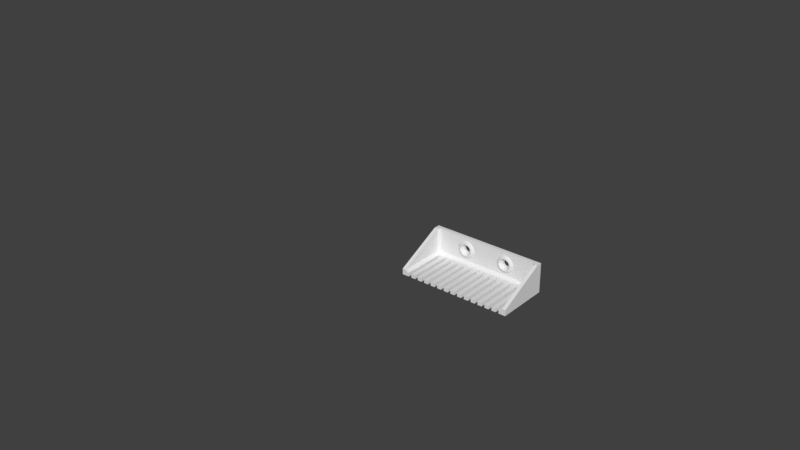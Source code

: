 # Source: cablecomb_1_8mm_big.blend  (saved by Blender 2.79.0; exported with 4.5.12 LTS)
import bpy
from mathutils import Matrix  # noqa: F401  (used for matrix-valued properties, if any)

bpy.ops.wm.read_factory_settings(use_empty=True)
scene = bpy.context.scene
scene.name = 'Scene'

# ---- collections
col_collection_1 = bpy.data.collections.new('Collection 1'); scene.collection.children.link(col_collection_1)
col_collection_11 = bpy.data.collections.new('Collection 11'); scene.collection.children.link(col_collection_11)
col_collection_11.hide_render = True
col_collection_11.hide_viewport = True
col_collection_12 = bpy.data.collections.new('Collection 12'); scene.collection.children.link(col_collection_12)
col_collection_12.hide_render = True
col_collection_12.hide_viewport = True
col_collection_13 = bpy.data.collections.new('Collection 13'); scene.collection.children.link(col_collection_13)
col_collection_13.hide_render = True
col_collection_13.hide_viewport = True
col_collection_14 = bpy.data.collections.new('Collection 14'); scene.collection.children.link(col_collection_14)
col_collection_14.hide_render = True
col_collection_14.hide_viewport = True

# ---- world
world_world = bpy.data.worlds.new('World'); scene.world = world_world
world_world.color = (0.05088, 0.05088, 0.05088)
world_world.use_sun_shadow = False
world_world.sun_shadow_jitter_overblur = 0.0
world_world.cycles.sampling_method = 'MANUAL'

# ---- meshes
me_plane_006 = bpy.data.meshes.new('Plane.006')
me_plane_006.from_pydata([(-12.5, 1.948, 11.75), (-12.16, 1.948, 11.72), (-11.83, 1.948, 11.62), (-11.53, 1.948, 11.46), (-11.26, 1.948, 11.24), (-11.04, 1.948, 10.97), (-10.88, 1.948, 10.67), (-10.78, 1.948, 10.34), (-10.75, 1.948, 10.0), (-10.78, 1.948, 9.659), (-10.88, 1.948, 9.33), (-11.04, 1.948, 9.028), (-11.26, 1.948, 8.763), (-11.53, 1.948, 8.545), (-11.83, 1.948, 8.383), (-12.16, 1.948, 8.284), (-12.5, 1.948, 8.25), (-12.84, 1.948, 8.284), (-13.17, 1.948, 8.383), (-13.47, 1.948, 8.545), (-13.74, 1.948, 8.763), (-13.96, 1.948, 9.028), (-14.12, 1.948, 9.33), (-14.22, 1.948, 9.659), (-14.25, 1.948, 10.0), (-14.22, 1.948, 10.34), (-14.12, 1.948, 10.67), (-13.96, 1.948, 10.97), (-13.74, 1.948, 11.24), (-13.47, 1.948, 11.46), (-13.17, 1.948, 11.62), (-12.84, 1.948, 11.72), (-12.5, 0.2918, 6.373), (-12.5, 0.7238, 5.489), (-12.5, 1.202, 5.0), (-11.52, 1.202, 5.096), (-11.62, 0.7238, 5.576), (-11.79, 0.2918, 6.443), (-10.59, 1.202, 5.381), (-10.77, 0.7238, 5.832), (-11.11, 0.2918, 6.649), (-9.722, 1.202, 5.843), (-9.994, 0.7238, 6.249), (-10.48, 0.2918, 6.984), (-8.965, 1.202, 6.465), (-9.31, 0.7238, 6.81), (-9.935, 0.2918, 7.435), (-8.343, 1.202, 7.222), (-8.749, 0.7238, 7.494), (-9.484, 0.2918, 7.985), (-7.881, 1.202, 8.087), (-8.332, 0.7238, 8.274), (-9.149, 0.2918, 8.612), (-7.596, 1.202, 9.025), (-8.076, 0.7238, 9.12), (-8.943, 0.2918, 9.292), (-7.5, 1.202, 10.0), (-7.989, 0.7238, 10.0), (-8.873, 0.2918, 10.0), (-7.596, 1.202, 10.98), (-8.076, 0.7238, 10.88), (-8.943, 0.2918, 10.71), (-7.881, 1.202, 11.91), (-8.332, 0.7238, 11.73), (-9.149, 0.2918, 11.39), (-8.343, 1.202, 12.78), (-8.749, 0.7238, 12.51), (-9.484, 0.2918, 12.02), (-8.965, 1.202, 13.54), (-9.31, 0.7238, 13.19), (-9.935, 0.2918, 12.56), (-9.722, 1.202, 14.16), (-9.994, 0.7238, 13.75), (-10.48, 0.2918, 13.02), (-10.59, 1.202, 14.62), (-10.77, 0.7238, 14.17), (-11.11, 0.2918, 13.35), (-11.52, 1.202, 14.9), (-11.62, 0.7238, 14.42), (-11.79, 0.2918, 13.56), (-12.5, 1.202, 15.0), (-12.5, 0.7238, 14.51), (-12.5, 0.2918, 13.63), (-13.48, 1.202, 14.9), (-13.38, 0.7238, 14.42), (-13.21, 0.2918, 13.56), (-14.41, 1.202, 14.62), (-14.23, 0.7238, 14.17), (-13.89, 0.2918, 13.35), (-15.28, 1.202, 14.16), (-15.01, 0.7238, 13.75), (-14.52, 0.2918, 13.02), (-16.04, 1.202, 13.54), (-15.69, 0.7238, 13.19), (-15.06, 0.2918, 12.56), (-16.66, 1.202, 12.78), (-16.25, 0.7238, 12.51), (-15.52, 0.2918, 12.02), (-17.12, 1.202, 11.91), (-16.67, 0.7238, 11.73), (-15.85, 0.2918, 11.39), (-17.4, 1.202, 10.98), (-16.92, 0.7238, 10.88), (-16.06, 0.2918, 10.71), (-17.5, 1.202, 10.0), (-17.01, 0.7238, 10.0), (-16.13, 0.2918, 10.0), (-17.4, 1.202, 9.025), (-16.92, 0.7238, 9.12), (-16.06, 0.2918, 9.292), (-17.12, 1.202, 8.087), (-16.67, 0.7238, 8.274), (-15.85, 0.2918, 8.612), (-16.66, 1.202, 7.222), (-16.25, 0.7238, 7.494), (-15.52, 0.2918, 7.985), (-16.04, 1.202, 6.465), (-15.69, 0.7238, 6.81), (-15.06, 0.2918, 7.435), (-15.28, 1.202, 5.843), (-15.01, 0.7238, 6.249), (-14.52, 0.2918, 6.984), (-14.41, 1.202, 5.381), (-14.23, 0.7238, 5.832), (-13.89, 0.2918, 6.649), (-13.48, 1.202, 5.096), (-13.38, 0.7238, 5.575), (-13.21, 0.2918, 6.443), (-29.5, -27.0, 0.0), (-29.5, 0.0, 0.0), (-29.5, 0.0, 2.0), (-29.5, -27.0, 2.0), (-30.9, 0.0, 0.0), (-30.9, -27.0, 0.0), (-30.9, 0.0, 3.4), (-32.9, 0.0, 0.0), (-32.9, -27.0, 0.0), (-32.9, 0.0, 3.4), (-29.5, 1.4, 0.0), (-29.5, 1.4, 3.4), (-30.9, 1.4, 0.0), (-32.9, 1.4, 2.0), (-32.9, 1.4, 0.0), (-29.5, 3.4, 0.0), (-29.5, 3.4, 2.0), (-30.9, 3.4, 2.0), (-30.9, 3.4, 0.0), (-32.9, 3.4, 2.0), (-32.9, 3.4, 0.0), (-30.9, 0.0, 17.0), (-30.9, -27.0, 3.4), (-32.9, 0.0, 17.0), (-32.9, 1.4, 17.0), (-32.9, -27.0, 3.4), (-29.5, 1.4, 17.0), (-29.5, 3.4, 17.0), (-30.9, 3.4, 17.0), (-32.9, 3.4, 17.0), (-8.965, 1.4, 6.465), (-9.722, 1.4, 5.843), (-10.59, 1.4, 5.381), (-11.52, 1.4, 5.096), (-12.5, 1.4, 5.0), (-13.48, 1.4, 5.096), (-14.41, 1.4, 5.381), (-15.28, 1.4, 5.843), (-16.04, 1.4, 6.465), (-8.332, 1.4, 7.241), (-8.343, 1.4, 7.222), (-7.881, 1.4, 8.087), (-16.66, 1.4, 7.222), (-17.12, 1.4, 8.087), (-7.596, 1.4, 9.025), (-7.5, 1.4, 10.0), (-17.4, 1.4, 9.025), (-17.5, 1.4, 10.0), (-7.596, 1.4, 10.98), (-7.881, 1.4, 11.91), (-17.12, 1.4, 11.91), (-17.28, 1.4, 11.37), (-17.4, 1.4, 10.98), (-8.343, 1.4, 12.78), (-8.965, 1.4, 13.54), (-15.28, 1.4, 14.16), (-16.04, 1.4, 13.54), (-16.66, 1.4, 12.78), (-11.52, 1.4, 14.9), (-13.48, 1.4, 14.9), (-10.59, 1.4, 14.62), (-14.41, 1.4, 14.62), (-9.722, 1.4, 14.16), (-12.5, 1.4, 15.0), (-9.277, 0.2068, 8.665), (-9.6, 0.2068, 8.062), (-10.03, 0.2068, 7.534), (-11.04, 3.4, 9.028), (-10.56, 0.2068, 7.1), (-11.82, 0.2068, 6.579), (-11.17, 0.2068, 6.777), (-11.26, 3.4, 8.763), (-10.88, 3.4, 9.33), (-12.5, 0.2068, 6.512), (-11.83, 3.4, 8.383), (-11.53, 3.4, 8.545), (-12.16, 3.4, 8.284), (-12.84, 3.4, 8.284), (-12.5, 3.4, 8.25), (-13.18, 0.2068, 6.579), (-13.17, 3.4, 8.383), (-13.47, 3.4, 8.545), (-13.83, 0.2068, 6.777), (-13.74, 3.4, 8.763), (-13.96, 3.4, 9.028), (-14.44, 0.2068, 7.1), (-14.97, 0.2068, 7.534), (-14.12, 3.4, 9.33), (-15.72, 0.2068, 8.665), (-15.4, 0.2068, 8.062), (-10.75, 3.4, 10.0), (-10.78, 3.4, 10.34), (-9.012, 0.2068, 10.0), (-9.079, 0.2068, 9.319), (-9.079, 0.2068, 10.68), (-10.88, 3.4, 10.67), (-10.78, 3.4, 9.659), (-11.04, 3.4, 10.97), (-11.26, 3.4, 11.24), (-11.83, 3.4, 11.62), (-12.16, 3.4, 11.72), (-11.53, 3.4, 11.46), (-11.29, 3.4, 11.26), (-13.47, 3.4, 11.46), (-13.17, 3.4, 11.62), (-13.74, 3.4, 11.24), (-13.96, 3.4, 10.97), (-14.22, 3.4, 10.34), (-14.12, 3.4, 10.67), (-14.22, 3.4, 9.659), (-14.25, 3.4, 10.0), (-15.92, 0.2068, 9.319), (-15.92, 0.2068, 10.68), (-14.23, 3.4, 9.766), (-15.99, 0.2068, 10.0), (-9.277, 0.2068, 11.33), (-12.84, 3.4, 11.72), (-12.5, 3.4, 11.75), (-15.72, 0.2068, 11.33), (-15.4, 0.2068, 11.94), (-9.6, 0.2068, 11.94), (-14.97, 0.2068, 12.47), (-10.03, 0.2068, 12.47), (-14.44, 0.2068, 12.9), (-10.56, 0.2068, 12.9), (-11.17, 0.2068, 13.22), (-13.83, 0.2068, 13.22), (-13.18, 0.2068, 13.42), (-11.82, 0.2068, 13.42), (-12.5, 0.2068, 13.49), (-22.75, -6.178, 2.0), (-22.75, -27.0, 1.542), (-22.75, -27.0, 0.0), (-22.75, -27.0, 2.0), (-20.25, -27.0, 1.373), (-20.25, -27.0, 0.0), (-20.25, -27.0, 2.0), (-28.85, -27.0, 1.956), (-28.85, -27.0, 0.0), (-28.85, -27.0, 2.0), (-28.85, -1.493, 2.0), (-28.85, -1.493, 1.192e-07), (-20.25, -1.493, 2.0), (-20.25, -8.466, 2.0), (-20.25, -1.493, 0.0), (-20.25, -8.466, 0.0), (-24.55, -1.493, 2.0), (-24.55, -1.493, 1.192e-07), (-22.75, -1.493, 2.0), (-22.75, -1.493, 1.192e-07), (-24.55, -4.531, 2.0), (-24.55, -4.531, 0.0), (-24.55, -27.0, 1.664), (-24.55, -27.0, 0.0), (-24.55, -27.0, 2.0), (-22.75, -6.178, 0.0), (-27.05, -27.0, 1.834), (-27.05, -27.0, 0.0), (-27.05, -27.0, 2.0), (-27.05, -1.493, 2.0), (-27.05, -2.242, 2.0), (-27.05, -1.493, 1.192e-07), (-27.05, -2.242, 0.0), (-27.87, -1.493, 2.0), (-27.87, -1.493, 0.0), (-18.45, -1.493, 2.0), (-18.45, -1.493, 0.0), (-18.45, -10.11, 0.0), (-18.45, -10.11, 2.0), (-18.45, -27.0, 1.251), (-18.45, -27.0, 0.0), (-18.45, -27.0, 2.0), (-15.95, -1.493, 2.0), (-15.95, -1.493, 1.192e-07), (-15.95, -27.0, 1.081), (-15.95, -27.0, 0.0), (-15.95, -27.0, 2.0), (-15.95, -12.4, 2.0), (-15.95, -12.4, 0.0), (-14.15, -1.493, 2.0), (-14.15, -1.493, 1.192e-07), (-14.15, -14.05, 0.0), (-11.65, -27.0, 0.7898), (-11.65, -27.0, 0.0), (-11.65, -27.0, 2.0), (-11.65, -16.34, 0.0), (-14.15, -14.05, 2.0), (-14.15, -27.0, 0.9593), (-14.15, -27.0, 0.0), (-14.15, -27.0, 2.0), (-11.65, -1.493, 2.0), (-11.65, -16.34, 2.0), (-11.65, -1.493, 1.192e-07), (-9.85, -1.493, 2.0), (-9.85, -1.493, 1.192e-07), (-9.85, -17.98, 2.0), (-9.85, -27.0, 0.6678), (-9.85, -27.0, 0.0), (-9.85, -27.0, 2.0), (-9.85, -17.98, 0.0), (-7.35, -1.493, 2.0), (-7.35, -1.493, 1.192e-07), (-5.55, -1.493, 2.0), (-5.55, -1.493, 1.192e-07), (-5.55, -21.92, 2.0), (-5.55, -27.0, 0.3763), (-5.55, -27.0, 0.0), (-5.55, -27.0, 2.0), (-5.55, -21.92, 0.0), (-7.35, -27.0, 0.4983), (-7.35, -27.0, 0.0), (-7.35, -27.0, 2.0), (-7.35, -20.27, 0.0), (-7.35, -20.27, 2.0), (-3.05, -27.0, 0.2068), (-3.05, -27.0, 0.0), (-3.05, -27.0, 2.0), (-3.05, -24.21, 0.0), (-1.25, -1.493, 2.0), (-1.25, -1.493, 1.192e-07), (-3.05, -1.493, 2.0), (-3.05, -24.21, 2.0), (-3.05, -1.493, 1.192e-07), (-1.25, -25.86, 2.0), (-1.25, -27.0, 0.08475), (-1.25, -27.0, 0.0), (-1.25, -27.0, 2.0), (-1.25, -25.86, 0.0), (12.5, 1.948, 11.75), (12.16, 1.948, 11.72), (11.83, 1.948, 11.62), (11.53, 1.948, 11.46), (11.26, 1.948, 11.24), (11.04, 1.948, 10.97), (10.88, 1.948, 10.67), (10.78, 1.948, 10.34), (10.75, 1.948, 10.0), (10.78, 1.948, 9.659), (10.88, 1.948, 9.33), (11.04, 1.948, 9.028), (11.26, 1.948, 8.763), (11.53, 1.948, 8.545), (11.83, 1.948, 8.383), (12.16, 1.948, 8.284), (12.5, 1.948, 8.25), (12.84, 1.948, 8.284), (13.17, 1.948, 8.383), (13.47, 1.948, 8.545), (13.74, 1.948, 8.763), (13.96, 1.948, 9.028), (14.12, 1.948, 9.33), (14.22, 1.948, 9.659), (14.25, 1.948, 10.0), (14.22, 1.948, 10.34), (14.12, 1.948, 10.67), (13.96, 1.948, 10.97), (13.74, 1.948, 11.24), (13.47, 1.948, 11.46), (13.17, 1.948, 11.62), (12.84, 1.948, 11.72), (12.5, 0.2918, 6.373), (12.5, 0.7238, 5.489), (12.5, 1.202, 5.0), (11.52, 1.202, 5.096), (11.62, 0.7238, 5.576), (11.79, 0.2918, 6.443), (10.59, 1.202, 5.381), (10.77, 0.7238, 5.832), (11.11, 0.2918, 6.649), (9.722, 1.202, 5.843), (9.994, 0.7238, 6.249), (10.48, 0.2918, 6.984), (8.965, 1.202, 6.465), (9.31, 0.7238, 6.81), (9.935, 0.2918, 7.435), (8.343, 1.202, 7.222), (8.749, 0.7238, 7.494), (9.484, 0.2918, 7.985), (7.881, 1.202, 8.087), (8.332, 0.7238, 8.274), (9.149, 0.2918, 8.612), (7.596, 1.202, 9.025), (8.076, 0.7238, 9.12), (8.943, 0.2918, 9.292), (7.5, 1.202, 10.0), (7.989, 0.7238, 10.0), (8.873, 0.2918, 10.0), (7.596, 1.202, 10.98), (8.076, 0.7238, 10.88), (8.943, 0.2918, 10.71), (7.881, 1.202, 11.91), (8.332, 0.7238, 11.73), (9.149, 0.2918, 11.39), (8.343, 1.202, 12.78), (8.749, 0.7238, 12.51), (9.484, 0.2918, 12.02), (8.965, 1.202, 13.54), (9.31, 0.7238, 13.19), (9.935, 0.2918, 12.56), (9.722, 1.202, 14.16), (9.994, 0.7238, 13.75), (10.48, 0.2918, 13.02), (10.59, 1.202, 14.62), (10.77, 0.7238, 14.17), (11.11, 0.2918, 13.35), (11.52, 1.202, 14.9), (11.62, 0.7238, 14.42), (11.79, 0.2918, 13.56), (12.5, 1.202, 15.0), (12.5, 0.7238, 14.51), (12.5, 0.2918, 13.63), (13.48, 1.202, 14.9), (13.38, 0.7238, 14.42), (13.21, 0.2918, 13.56), (14.41, 1.202, 14.62), (14.23, 0.7238, 14.17), (13.89, 0.2918, 13.35), (15.28, 1.202, 14.16), (15.01, 0.7238, 13.75), (14.52, 0.2918, 13.02), (16.04, 1.202, 13.54), (15.69, 0.7238, 13.19), (15.06, 0.2918, 12.56), (16.66, 1.202, 12.78), (16.25, 0.7238, 12.51), (15.52, 0.2918, 12.02), (17.12, 1.202, 11.91), (16.67, 0.7238, 11.73), (15.85, 0.2918, 11.39), (17.4, 1.202, 10.98), (16.92, 0.7238, 10.88), (16.06, 0.2918, 10.71), (17.5, 1.202, 10.0), (17.01, 0.7238, 10.0), (16.13, 0.2918, 10.0), (17.4, 1.202, 9.025), (16.92, 0.7238, 9.12), (16.06, 0.2918, 9.292), (17.12, 1.202, 8.087), (16.67, 0.7238, 8.274), (15.85, 0.2918, 8.612), (16.66, 1.202, 7.222), (16.25, 0.7238, 7.494), (15.52, 0.2918, 7.985), (16.04, 1.202, 6.465), (15.69, 0.7238, 6.81), (15.06, 0.2918, 7.435), (15.28, 1.202, 5.843), (15.01, 0.7238, 6.249), (14.52, 0.2918, 6.984), (14.41, 1.202, 5.381), (14.23, 0.7238, 5.832), (13.89, 0.2918, 6.649), (13.48, 1.202, 5.096), (13.38, 0.7238, 5.575), (13.21, 0.2918, 6.443), (29.5, -27.0, 0.0), (0.0, -27.0, 0.0), (29.5, 0.0, 0.0), (0.0, 0.0, 0.0), (29.5, 0.0, 2.0), (29.5, -27.0, 2.0), (0.0, -27.0, 2.0), (0.0, 0.0, 2.0), (30.9, 0.0, 0.0), (30.9, -27.0, 0.0), (30.9, 0.0, 3.4), (32.9, 0.0, 0.0), (32.9, -27.0, 0.0), (32.9, 0.0, 3.4), (0.0, 1.4, 0.0), (29.5, 1.4, 0.0), (0.0, 1.4, 3.4), (29.5, 1.4, 3.4), (30.9, 1.4, 0.0), (32.9, 1.4, 2.0), (32.9, 1.4, 0.0), (0.0, 3.4, 0.0), (29.5, 3.4, 0.0), (0.0, 3.4, 2.0), (29.5, 3.4, 2.0), (30.9, 3.4, 2.0), (30.9, 3.4, 0.0), (32.9, 3.4, 2.0), (32.9, 3.4, 0.0), (30.9, 0.0, 17.0), (30.9, -27.0, 3.4), (32.9, 0.0, 17.0), (32.9, 1.4, 17.0), (32.9, -27.0, 3.4), (0.0, 1.4, 17.0), (29.5, 1.4, 17.0), (0.0, 3.4, 17.0), (29.5, 3.4, 17.0), (30.9, 3.4, 17.0), (32.9, 3.4, 17.0), (8.965, 1.4, 6.465), (9.722, 1.4, 5.843), (10.59, 1.4, 5.381), (11.52, 1.4, 5.096), (12.5, 1.4, 5.0), (13.48, 1.4, 5.096), (14.41, 1.4, 5.381), (15.28, 1.4, 5.843), (16.04, 1.4, 6.465), (8.332, 1.4, 7.241), (8.343, 1.4, 7.222), (7.881, 1.4, 8.087), (16.66, 1.4, 7.222), (17.12, 1.4, 8.087), (7.596, 1.4, 9.025), (7.5, 1.4, 10.0), (17.4, 1.4, 9.025), (17.5, 1.4, 10.0), (7.596, 1.4, 10.98), (7.881, 1.4, 11.91), (17.12, 1.4, 11.91), (17.28, 1.4, 11.37), (17.4, 1.4, 10.98), (8.343, 1.4, 12.78), (8.965, 1.4, 13.54), (15.28, 1.4, 14.16), (16.04, 1.4, 13.54), (16.66, 1.4, 12.78), (11.52, 1.4, 14.9), (13.48, 1.4, 14.9), (10.59, 1.4, 14.62), (14.41, 1.4, 14.62), (9.722, 1.4, 14.16), (12.5, 1.4, 15.0), (9.277, 0.2068, 8.665), (9.6, 0.2068, 8.062), (10.03, 0.2068, 7.534), (11.04, 3.4, 9.028), (10.56, 0.2068, 7.1), (11.82, 0.2068, 6.579), (11.17, 0.2068, 6.777), (11.26, 3.4, 8.763), (10.88, 3.4, 9.33), (12.5, 0.2068, 6.512), (11.83, 3.4, 8.383), (11.53, 3.4, 8.545), (12.16, 3.4, 8.284), (12.84, 3.4, 8.284), (12.5, 3.4, 8.25), (13.18, 0.2068, 6.579), (13.17, 3.4, 8.383), (13.47, 3.4, 8.545), (13.83, 0.2068, 6.777), (13.74, 3.4, 8.763), (13.96, 3.4, 9.028), (14.44, 0.2068, 7.1), (14.97, 0.2068, 7.534), (14.12, 3.4, 9.33), (15.72, 0.2068, 8.665), (15.4, 0.2068, 8.062), (10.75, 3.4, 10.0), (10.78, 3.4, 10.34), (9.012, 0.2068, 10.0), (9.079, 0.2068, 9.319), (9.079, 0.2068, 10.68), (10.88, 3.4, 10.67), (10.78, 3.4, 9.659), (11.04, 3.4, 10.97), (11.26, 3.4, 11.24), (11.83, 3.4, 11.62), (12.16, 3.4, 11.72), (11.53, 3.4, 11.46), (11.29, 3.4, 11.26), (13.47, 3.4, 11.46), (13.17, 3.4, 11.62), (13.74, 3.4, 11.24), (13.96, 3.4, 10.97), (14.22, 3.4, 10.34), (14.12, 3.4, 10.67), (14.22, 3.4, 9.659), (14.25, 3.4, 10.0), (15.92, 0.2068, 9.319), (15.92, 0.2068, 10.68), (14.23, 3.4, 9.766), (15.99, 0.2068, 10.0), (9.277, 0.2068, 11.33), (12.84, 3.4, 11.72), (12.5, 3.4, 11.75), (15.72, 0.2068, 11.33), (15.4, 0.2068, 11.94), (9.6, 0.2068, 11.94), (14.97, 0.2068, 12.47), (10.03, 0.2068, 12.47), (14.44, 0.2068, 12.9), (10.56, 0.2068, 12.9), (11.17, 0.2068, 13.22), (13.83, 0.2068, 13.22), (13.18, 0.2068, 13.42), (11.82, 0.2068, 13.42), (12.5, 0.2068, 13.49), (22.75, -6.178, 2.0), (22.75, -27.0, 1.542), (22.75, -27.0, 0.0), (22.75, -27.0, 2.0), (20.25, -27.0, 1.373), (20.25, -27.0, 0.0), (20.25, -27.0, 2.0), (28.85, -27.0, 1.956), (28.85, -27.0, 0.0), (28.85, -27.0, 2.0), (28.85, -1.493, 2.0), (28.85, -1.493, 1.192e-07), (20.25, -1.493, 2.0), (20.25, -8.466, 2.0), (20.25, -1.493, 0.0), (20.25, -8.466, 0.0), (24.55, -1.493, 2.0), (24.55, -1.493, 1.192e-07), (22.75, -1.493, 2.0), (22.75, -1.493, 1.192e-07), (24.55, -4.531, 2.0), (24.55, -4.531, 0.0), (24.55, -27.0, 1.664), (24.55, -27.0, 0.0), (24.55, -27.0, 2.0), (22.75, -6.178, 0.0), (27.05, -27.0, 1.834), (27.05, -27.0, 0.0), (27.05, -27.0, 2.0), (27.05, -1.493, 2.0), (27.05, -2.242, 2.0), (27.05, -1.493, 1.192e-07), (27.05, -2.242, 0.0), (27.87, -1.493, 2.0), (27.87, -1.493, 0.0), (18.45, -1.493, 2.0), (18.45, -1.493, 0.0), (18.45, -10.11, 0.0), (18.45, -10.11, 2.0), (18.45, -27.0, 1.251), (18.45, -27.0, 0.0), (18.45, -27.0, 2.0), (15.95, -1.493, 2.0), (15.95, -1.493, 1.192e-07), (15.95, -27.0, 1.081), (15.95, -27.0, 0.0), (15.95, -27.0, 2.0), (15.95, -12.4, 2.0), (15.95, -12.4, 0.0), (14.15, -1.493, 2.0), (14.15, -1.493, 1.192e-07), (14.15, -14.05, 0.0), (11.65, -27.0, 0.7898), (11.65, -27.0, 0.0), (11.65, -27.0, 2.0), (11.65, -16.34, 0.0), (14.15, -14.05, 2.0), (14.15, -27.0, 0.9593), (14.15, -27.0, 0.0), (14.15, -27.0, 2.0), (11.65, -1.493, 2.0), (11.65, -16.34, 2.0), (11.65, -1.493, 1.192e-07), (9.85, -1.493, 2.0), (9.85, -1.493, 1.192e-07), (9.85, -17.98, 2.0), (9.85, -27.0, 0.6678), (9.85, -27.0, 0.0), (9.85, -27.0, 2.0), (9.85, -17.98, 0.0), (7.35, -1.493, 2.0), (7.35, -1.493, 1.192e-07), (5.55, -1.493, 2.0), (5.55, -1.493, 1.192e-07), (5.55, -21.92, 2.0), (5.55, -27.0, 0.3763), (5.55, -27.0, 0.0), (5.55, -27.0, 2.0), (5.55, -21.92, 0.0), (7.35, -27.0, 0.4983), (7.35, -27.0, 0.0), (7.35, -27.0, 2.0), (7.35, -20.27, 0.0), (7.35, -20.27, 2.0), (3.05, -27.0, 0.2068), (3.05, -27.0, 0.0), (3.05, -27.0, 2.0), (3.05, -24.21, 0.0), (1.25, -1.493, 2.0), (1.25, -1.493, 1.192e-07), (3.05, -1.493, 2.0), (3.05, -24.21, 2.0), (3.05, -1.493, 1.192e-07), (1.25, -25.86, 2.0), (1.25, -27.0, 0.08475), (1.25, -27.0, 0.0), (1.25, -27.0, 2.0), (1.25, -25.86, 0.0)], [], [(2, 256, 1), (2, 252, 253), (4, 252, 3), (5, 250, 4), (6, 248, 5), (6, 222, 243), (8, 222, 7), (8, 221, 220), (9, 192, 221), (11, 192, 10), (11, 194, 193), (13, 194, 12), (13, 198, 196), (14, 197, 198), (16, 197, 15), (16, 207, 201), (18, 207, 17), (19, 210, 18), (19, 214, 213), (20, 217, 214), (21, 216, 217), (22, 239, 216), (23, 242, 239), (24, 240, 242), (25, 246, 240), (27, 246, 26), (27, 249, 247), (28, 251, 249), (29, 254, 251), (30, 255, 254), (0, 255, 31), (1, 257, 0), (127, 33, 32), (125, 33, 126), (125, 162, 34), (123, 127, 124), (122, 126, 123), (122, 163, 125), (121, 123, 124), (119, 123, 120), (119, 164, 122), (117, 121, 118), (116, 120, 117), (116, 165, 119), (115, 117, 118), (114, 116, 117), (113, 166, 116), (111, 115, 112), (110, 114, 111), (171, 113, 110), (109, 111, 112), (108, 110, 111), (107, 171, 110), (105, 109, 106), (104, 108, 105), (104, 174, 107), (103, 105, 106), (102, 104, 105), (180, 104, 101), (100, 102, 103), (99, 101, 102), (179, 180, 101), (96, 100, 97), (96, 98, 99), (185, 98, 95), (93, 97, 94), (93, 95, 96), (92, 185, 95), (90, 94, 91), (90, 92, 93), (183, 92, 89), (87, 91, 88), (87, 89, 90), (189, 89, 86), (85, 87, 88), (84, 86, 87), (187, 86, 83), (82, 84, 85), (80, 84, 81), (191, 83, 80), (78, 82, 79), (77, 81, 78), (186, 80, 77), (76, 78, 79), (75, 77, 78), (188, 77, 74), (72, 76, 73), (72, 74, 75), (71, 188, 74), (70, 72, 73), (68, 72, 69), (182, 71, 68), (66, 70, 67), (65, 69, 66), (65, 182, 68), (63, 67, 64), (62, 66, 63), (177, 65, 62), (60, 64, 61), (59, 63, 60), (176, 62, 59), (58, 60, 61), (57, 59, 60), (56, 176, 59), (54, 58, 55), (53, 57, 54), (172, 56, 53), (52, 54, 55), (50, 54, 51), (50, 172, 53), (48, 52, 49), (47, 51, 48), (167, 169, 50), (46, 48, 49), (44, 48, 45), (158, 47, 44), (42, 46, 43), (42, 44, 45), (41, 158, 44), (39, 43, 40), (39, 41, 42), (160, 41, 38), (36, 40, 37), (36, 38, 39), (161, 38, 35), (33, 37, 32), (34, 36, 33), (162, 35, 34), (129, 269, 128), (490, 351, 354), (485, 352, 353), (130, 150, 131), (132, 138, 129), (133, 135, 132), (128, 132, 129), (131, 133, 128), (136, 137, 135), (135, 141, 142), (202, 203, 507), (150, 136, 133), (138, 505, 498), (140, 143, 138), (137, 153, 151), (491, 139, 130), (134, 130, 139), (135, 140, 132), (129, 498, 487), (143, 507, 505), (143, 145, 144), (146, 147, 145), (141, 148, 142), (150, 134, 149), (142, 146, 140), (149, 153, 150), (149, 152, 151), (152, 156, 157), (154, 155, 156), (518, 155, 154), (139, 149, 134), (145, 155, 144), (137, 152, 141), (164, 165, 139), (147, 156, 145), (141, 157, 147), (308, 301, 129), (321, 323, 328), (490, 352, 485), (130, 134, 150), (132, 140, 138), (133, 136, 135), (128, 133, 132), (131, 150, 133), (136, 153, 137), (135, 137, 141), (155, 232, 231), (150, 153, 136), (138, 143, 505), (140, 146, 143), (491, 500, 139), (135, 142, 140), (129, 138, 498), (143, 144, 507), (143, 146, 145), (146, 148, 147), (141, 147, 148), (142, 148, 146), (149, 151, 153), (149, 154, 152), (152, 154, 156), (155, 518, 520), (139, 154, 149), (145, 156, 155), (137, 151, 152), (518, 186, 188), (147, 157, 156), (141, 152, 157), (214, 115, 118), (254, 85, 88), (6, 225, 223), (0, 244, 245), (231, 28, 233), (15, 202, 204), (8, 219, 218), (28, 234, 233), (198, 37, 40), (222, 64, 243), (220, 61, 222), (240, 100, 103), (251, 88, 91), (23, 215, 237), (3, 229, 230), (243, 67, 248), (198, 43, 196), (246, 97, 100), (30, 231, 232), (196, 46, 194), (10, 224, 200), (197, 32, 37), (210, 121, 124), (228, 0, 245), (207, 124, 127), (18, 205, 208), (17, 206, 205), (16, 204, 206), (253, 73, 76), (213, 118, 121), (239, 106, 109), (21, 211, 212), (256, 76, 79), (242, 103, 106), (249, 91, 94), (216, 109, 112), (217, 112, 115), (194, 49, 193), (20, 209, 211), (201, 127, 32), (13, 199, 203), (26, 235, 236), (2, 228, 227), (255, 82, 85), (193, 52, 192), (22, 212, 215), (7, 223, 219), (5, 226, 225), (11, 200, 195), (12, 195, 199), (25, 238, 235), (14, 203, 202), (9, 218, 224), (27, 236, 234), (244, 30, 232), (256, 82, 257), (248, 70, 250), (250, 73, 252), (3, 227, 229), (19, 208, 209), (23, 237, 241), (192, 55, 221), (247, 94, 97), (221, 58, 220), (319, 310, 313), (321, 320, 322), (295, 297, 296), (342, 334, 343), (337, 325, 338), (310, 316, 311), (302, 298, 303), (262, 260, 263), (280, 285, 281), (265, 128, 266), (336, 333, 332), (349, 342, 345), (268, 267, 265), (327, 324, 323), (278, 280, 279), (346, 350, 347), (285, 279, 281), (260, 273, 263), (298, 306, 303), (316, 313, 311), (325, 340, 338), (334, 345, 343), (353, 355, 485), (309, 315, 314), (259, 258, 283), (330, 329, 331), (276, 275, 277), (344, 333, 342), (339, 324, 337), (312, 315, 310), (304, 297, 302), (264, 259, 262), (282, 284, 280), (265, 267, 131), (341, 337, 340), (271, 262, 273), (290, 284, 288), (355, 352, 351), (305, 302, 306), (307, 301, 308), (293, 272, 294), (349, 335, 344), (341, 326, 339), (319, 317, 312), (305, 299, 304), (271, 261, 264), (278, 286, 282), (268, 130, 131), (291, 269, 292), (2, 253, 256), (2, 3, 252), (4, 250, 252), (5, 248, 250), (6, 243, 248), (6, 7, 222), (8, 220, 222), (8, 9, 221), (9, 10, 192), (11, 193, 192), (11, 12, 194), (13, 196, 194), (13, 14, 198), (14, 15, 197), (16, 201, 197), (16, 17, 207), (18, 210, 207), (19, 213, 210), (19, 20, 214), (20, 21, 217), (21, 22, 216), (22, 23, 239), (23, 24, 242), (24, 25, 240), (25, 26, 246), (27, 247, 246), (27, 28, 249), (28, 29, 251), (29, 30, 254), (30, 31, 255), (0, 257, 255), (1, 256, 257), (127, 126, 33), (125, 34, 33), (125, 163, 162), (123, 126, 127), (122, 125, 126), (122, 164, 163), (121, 120, 123), (119, 122, 123), (119, 165, 164), (117, 120, 121), (116, 119, 120), (116, 166, 165), (115, 114, 117), (114, 113, 116), (113, 170, 166), (111, 114, 115), (110, 113, 114), (171, 170, 113), (109, 108, 111), (108, 107, 110), (107, 174, 171), (105, 108, 109), (104, 107, 108), (104, 175, 174), (103, 102, 105), (102, 101, 104), (180, 175, 104), (100, 99, 102), (99, 98, 101), (101, 98, 179), (98, 178, 179), (96, 99, 100), (96, 95, 98), (185, 178, 98), (93, 96, 97), (93, 92, 95), (92, 184, 185), (90, 93, 94), (90, 89, 92), (183, 184, 92), (87, 90, 91), (87, 86, 89), (189, 183, 89), (85, 84, 87), (84, 83, 86), (187, 189, 86), (82, 81, 84), (80, 83, 84), (191, 187, 83), (78, 81, 82), (77, 80, 81), (186, 191, 80), (76, 75, 78), (75, 74, 77), (188, 186, 77), (72, 75, 76), (72, 71, 74), (71, 190, 188), (70, 69, 72), (68, 71, 72), (182, 190, 71), (66, 69, 70), (65, 68, 69), (65, 181, 182), (63, 66, 67), (62, 65, 66), (177, 181, 65), (60, 63, 64), (59, 62, 63), (176, 177, 62), (58, 57, 60), (57, 56, 59), (56, 173, 176), (54, 57, 58), (53, 56, 57), (172, 173, 56), (52, 51, 54), (50, 53, 54), (50, 169, 172), (48, 51, 52), (47, 50, 51), (50, 47, 167), (47, 168, 167), (46, 45, 48), (44, 47, 48), (158, 168, 47), (42, 45, 46), (42, 41, 44), (41, 159, 158), (39, 42, 43), (39, 38, 41), (160, 159, 41), (36, 39, 40), (36, 35, 38), (161, 160, 38), (33, 36, 37), (34, 35, 36), (162, 161, 35), (129, 292, 269), (269, 266, 128), (144, 241, 237), (144, 237, 215), (230, 520, 226), (520, 507, 218), (226, 520, 225), (225, 520, 223), (144, 215, 212), (144, 212, 211), (223, 520, 219), (219, 520, 218), (144, 211, 209), (144, 209, 208), (507, 144, 205), (144, 208, 205), (224, 218, 507), (200, 224, 507), (507, 205, 206), (507, 206, 204), (195, 200, 507), (199, 195, 507), (507, 204, 202), (203, 199, 507), (500, 167, 168), (500, 168, 158), (179, 154, 180), (154, 139, 175), (180, 154, 175), (500, 158, 159), (500, 159, 160), (174, 175, 139), (500, 160, 161), (500, 161, 162), (171, 174, 139), (170, 171, 139), (139, 500, 162), (139, 162, 163), (166, 170, 139), (165, 166, 139), (139, 163, 164), (292, 129, 289), (129, 487, 308), (289, 129, 275), (487, 485, 347), (485, 355, 347), (275, 129, 277), (279, 290, 275), (290, 289, 275), (487, 347, 350), (350, 345, 336), (350, 336, 331), (277, 129, 272), (273, 283, 272), (283, 277, 272), (320, 487, 322), (487, 350, 331), (329, 340, 327), (487, 331, 329), (306, 295, 301), (295, 294, 301), (294, 272, 129), (487, 320, 308), (487, 329, 322), (329, 327, 322), (320, 313, 309), (320, 309, 308), (294, 129, 301), (351, 490, 346), (490, 491, 346), (491, 130, 307), (130, 291, 287), (287, 288, 274), (288, 278, 274), (130, 287, 274), (332, 349, 348), (348, 346, 491), (276, 258, 270), (258, 271, 270), (130, 274, 276), (130, 276, 270), (293, 130, 270), (330, 332, 348), (348, 491, 330), (130, 293, 300), (307, 130, 300), (293, 296, 300), (296, 305, 300), (330, 491, 328), (328, 491, 321), (307, 314, 318), (314, 319, 318), (323, 341, 328), (321, 491, 318), (307, 318, 491), (490, 354, 352), (241, 144, 238), (144, 155, 238), (520, 230, 229), (520, 229, 227), (235, 238, 155), (155, 520, 245), (520, 227, 228), (520, 228, 245), (236, 235, 155), (234, 236, 155), (155, 245, 244), (233, 234, 155), (231, 233, 155), (155, 244, 232), (167, 500, 169), (500, 518, 173), (169, 500, 172), (154, 179, 178), (154, 178, 185), (172, 500, 173), (154, 185, 184), (154, 184, 183), (176, 173, 518), (154, 183, 189), (154, 189, 187), (177, 176, 518), (181, 177, 518), (518, 154, 191), (154, 187, 191), (182, 181, 518), (190, 182, 518), (518, 191, 186), (188, 190, 518), (214, 217, 115), (254, 255, 85), (6, 5, 225), (0, 31, 244), (231, 29, 28), (15, 14, 202), (8, 7, 219), (28, 27, 234), (198, 197, 37), (222, 61, 64), (220, 58, 61), (240, 246, 100), (251, 254, 88), (23, 22, 215), (230, 226, 4), (4, 3, 230), (243, 64, 67), (198, 40, 43), (246, 247, 97), (30, 29, 231), (196, 43, 46), (10, 9, 224), (197, 201, 32), (210, 213, 121), (228, 1, 0), (207, 210, 124), (18, 17, 205), (17, 16, 206), (16, 15, 204), (253, 252, 73), (213, 214, 118), (239, 242, 106), (21, 20, 211), (256, 253, 76), (242, 240, 103), (249, 251, 91), (216, 239, 109), (217, 216, 112), (194, 46, 49), (20, 19, 209), (201, 207, 127), (13, 12, 199), (26, 25, 235), (2, 1, 228), (255, 257, 82), (193, 49, 52), (22, 21, 212), (7, 6, 223), (5, 4, 226), (11, 10, 200), (12, 11, 195), (25, 24, 238), (14, 13, 203), (9, 8, 218), (27, 26, 236), (244, 31, 30), (256, 79, 82), (248, 67, 70), (250, 70, 73), (3, 2, 227), (19, 18, 208), (241, 238, 24), (24, 23, 241), (192, 52, 55), (247, 249, 94), (221, 55, 58), (313, 320, 318), (319, 312, 310), (313, 318, 319), (310, 311, 313), (321, 318, 320), (296, 293, 294), (294, 295, 296), (295, 298, 297), (297, 299, 296), (342, 333, 334), (337, 324, 325), (310, 315, 316), (302, 297, 298), (262, 259, 260), (280, 284, 285), (265, 131, 128), (332, 330, 331), (331, 336, 332), (336, 334, 333), (333, 335, 332), (345, 350, 348), (349, 344, 342), (345, 348, 349), (342, 343, 345), (266, 269, 265), (269, 268, 265), (323, 321, 322), (322, 327, 323), (327, 325, 324), (324, 326, 323), (279, 275, 274), (278, 282, 280), (279, 274, 278), (280, 281, 279), (346, 348, 350), (285, 290, 279), (260, 283, 273), (298, 295, 306), (316, 309, 313), (325, 327, 340), (334, 336, 345), (314, 307, 308), (308, 309, 314), (309, 316, 315), (315, 317, 314), (258, 276, 277), (277, 283, 258), (283, 260, 259), (259, 261, 258), (330, 328, 329), (276, 274, 275), (344, 335, 333), (339, 326, 324), (312, 317, 315), (304, 299, 297), (264, 261, 259), (282, 286, 284), (340, 329, 328), (341, 339, 337), (340, 328, 341), (337, 338, 340), (273, 272, 270), (271, 264, 262), (273, 270, 271), (262, 263, 273), (288, 287, 289), (289, 290, 288), (290, 285, 284), (284, 286, 288), (351, 346, 347), (347, 355, 351), (355, 353, 352), (352, 354, 351), (306, 301, 300), (305, 304, 302), (306, 300, 305), (302, 303, 306), (307, 300, 301), (293, 270, 272), (349, 332, 335), (341, 323, 326), (319, 314, 317), (305, 296, 299), (271, 258, 261), (278, 288, 286), (131, 267, 268), (268, 291, 130), (292, 289, 287), (291, 268, 269), (292, 287, 291), (358, 357, 622), (358, 619, 618), (360, 359, 618), (361, 360, 616), (362, 361, 614), (362, 609, 588), (364, 363, 588), (364, 586, 587), (365, 587, 558), (367, 366, 558), (367, 559, 560), (369, 368, 560), (369, 562, 564), (370, 564, 563), (372, 371, 563), (372, 567, 573), (374, 373, 573), (375, 374, 576), (375, 579, 580), (376, 580, 583), (377, 583, 582), (378, 582, 605), (379, 605, 608), (380, 608, 606), (381, 606, 612), (383, 382, 612), (383, 613, 615), (384, 615, 617), (385, 617, 620), (386, 620, 621), (356, 387, 621), (357, 356, 623), (483, 388, 389), (481, 482, 389), (481, 390, 528), (479, 480, 483), (478, 479, 482), (478, 481, 529), (477, 480, 479), (475, 476, 479), (475, 478, 530), (473, 474, 477), (472, 473, 476), (472, 475, 531), (471, 474, 473), (470, 473, 472), (469, 472, 532), (467, 468, 471), (466, 467, 470), (537, 466, 469), (465, 468, 467), (464, 467, 466), (463, 466, 537), (461, 462, 465), (460, 461, 464), (460, 463, 540), (459, 462, 461), (458, 461, 460), (546, 457, 460), (456, 459, 458), (455, 458, 457), (545, 457, 546), (452, 453, 456), (452, 455, 454), (551, 451, 454), (449, 450, 453), (449, 452, 451), (448, 451, 551), (446, 447, 450), (446, 449, 448), (549, 445, 448), (443, 444, 447), (443, 446, 445), (555, 442, 445), (441, 444, 443), (440, 443, 442), (553, 439, 442), (438, 441, 440), (436, 437, 440), (557, 436, 439), (434, 435, 438), (433, 434, 437), (552, 433, 436), (432, 435, 434), (431, 434, 433), (554, 430, 433), (428, 429, 432), (428, 431, 430), (427, 430, 554), (426, 429, 428), (424, 425, 428), (548, 424, 427), (422, 423, 426), (421, 422, 425), (421, 424, 548), (419, 420, 423), (418, 419, 422), (543, 418, 421), (416, 417, 420), (415, 416, 419), (542, 415, 418), (414, 417, 416), (413, 416, 415), (412, 415, 542), (410, 411, 414), (409, 410, 413), (538, 409, 412), (408, 411, 410), (406, 407, 410), (406, 409, 538), (404, 405, 408), (403, 404, 407), (533, 406, 535), (402, 405, 404), (400, 401, 404), (524, 400, 403), (398, 399, 402), (398, 401, 400), (397, 400, 524), (395, 396, 399), (395, 398, 397), (526, 394, 397), (392, 393, 396), (392, 395, 394), (527, 391, 394), (389, 388, 393), (390, 389, 392), (528, 390, 391), (486, 484, 635), (490, 720, 717), (485, 719, 718), (488, 489, 514), (492, 486, 499), (493, 492, 495), (484, 486, 492), (489, 484, 493), (496, 495, 497), (495, 504, 503), (568, 507, 569), (514, 493, 496), (499, 498, 505), (502, 499, 506), (497, 515, 517), (491, 488, 501), (494, 501, 488), (495, 492, 502), (486, 487, 498), (506, 505, 507), (506, 508, 509), (510, 509, 511), (503, 504, 512), (514, 513, 494), (504, 502, 510), (513, 514, 517), (513, 515, 516), (516, 523, 522), (519, 522, 521), (518, 519, 521), (501, 494, 513), (509, 508, 521), (497, 503, 516), (530, 501, 531), (511, 509, 522), (503, 511, 523), (674, 486, 667), (687, 694, 689), (490, 485, 718), (488, 514, 494), (492, 499, 502), (493, 495, 496), (484, 492, 493), (489, 493, 514), (496, 497, 517), (495, 503, 497), (521, 597, 598), (514, 496, 517), (499, 505, 506), (502, 506, 510), (491, 501, 500), (495, 502, 504), (486, 498, 499), (506, 507, 508), (506, 509, 510), (510, 511, 512), (503, 512, 511), (504, 510, 512), (513, 517, 515), (513, 516, 519), (516, 522, 519), (521, 520, 518), (501, 513, 519), (509, 521, 522), (497, 516, 515), (518, 554, 552), (511, 522, 523), (503, 523, 516), (580, 474, 471), (620, 444, 441), (362, 589, 591), (356, 611, 610), (597, 599, 384), (371, 570, 568), (364, 584, 585), (384, 599, 600), (564, 396, 393), (588, 609, 420), (586, 588, 417), (606, 459, 456), (617, 447, 444), (379, 603, 581), (359, 596, 595), (609, 614, 423), (564, 562, 399), (612, 456, 453), (386, 598, 597), (562, 560, 402), (366, 566, 590), (563, 393, 388), (576, 480, 477), (594, 611, 356), (573, 483, 480), (374, 574, 571), (373, 571, 572), (372, 572, 570), (619, 432, 429), (579, 477, 474), (605, 465, 462), (377, 578, 577), (622, 435, 432), (608, 462, 459), (615, 450, 447), (582, 468, 465), (583, 471, 468), (560, 559, 405), (376, 577, 575), (567, 388, 483), (369, 569, 565), (382, 602, 601), (358, 593, 594), (621, 441, 438), (559, 558, 408), (378, 581, 578), (363, 585, 589), (361, 591, 592), (367, 561, 566), (368, 565, 561), (381, 601, 604), (370, 568, 569), (365, 590, 584), (383, 600, 602), (610, 598, 386), (622, 623, 438), (614, 616, 426), (616, 618, 429), (359, 595, 593), (375, 575, 574), (379, 607, 603), (558, 587, 411), (613, 453, 450), (587, 586, 414), (685, 679, 676), (687, 688, 686), (661, 662, 663), (708, 709, 700), (703, 704, 691), (676, 677, 682), (668, 669, 664), (628, 629, 626), (646, 647, 651), (631, 632, 484), (702, 698, 699), (715, 711, 708), (634, 631, 633), (693, 689, 690), (644, 645, 646), (712, 713, 716), (651, 647, 645), (626, 629, 639), (664, 669, 672), (682, 677, 679), (691, 704, 706), (700, 709, 711), (719, 485, 721), (675, 680, 681), (625, 649, 624), (696, 697, 695), (642, 643, 641), (710, 708, 699), (705, 703, 690), (678, 676, 681), (670, 668, 663), (630, 628, 625), (648, 646, 650), (631, 489, 633), (707, 706, 703), (637, 639, 628), (656, 654, 650), (721, 717, 718), (671, 672, 668), (673, 674, 667), (659, 660, 638), (715, 710, 701), (707, 705, 692), (685, 678, 683), (671, 670, 665), (637, 630, 627), (644, 648, 652), (634, 489, 488), (657, 658, 635), (358, 622, 619), (358, 618, 359), (360, 618, 616), (361, 616, 614), (362, 614, 609), (362, 588, 363), (364, 588, 586), (364, 587, 365), (365, 558, 366), (367, 558, 559), (367, 560, 368), (369, 560, 562), (369, 564, 370), (370, 563, 371), (372, 563, 567), (372, 573, 373), (374, 573, 576), (375, 576, 579), (375, 580, 376), (376, 583, 377), (377, 582, 378), (378, 605, 379), (379, 608, 380), (380, 606, 381), (381, 612, 382), (383, 612, 613), (383, 615, 384), (384, 617, 385), (385, 620, 386), (386, 621, 387), (356, 621, 623), (357, 623, 622), (483, 389, 482), (481, 389, 390), (481, 528, 529), (479, 483, 482), (478, 482, 481), (478, 529, 530), (477, 479, 476), (475, 479, 478), (475, 530, 531), (473, 477, 476), (472, 476, 475), (472, 531, 532), (471, 473, 470), (470, 472, 469), (469, 532, 536), (467, 471, 470), (466, 470, 469), (537, 469, 536), (465, 467, 464), (464, 466, 463), (463, 537, 540), (461, 465, 464), (460, 464, 463), (460, 540, 541), (459, 461, 458), (458, 460, 457), (546, 460, 541), (456, 458, 455), (455, 457, 454), (457, 545, 454), (454, 545, 544), (452, 456, 455), (452, 454, 451), (551, 454, 544), (449, 453, 452), (449, 451, 448), (448, 551, 550), (446, 450, 449), (446, 448, 445), (549, 448, 550), (443, 447, 446), (443, 445, 442), (555, 445, 549), (441, 443, 440), (440, 442, 439), (553, 442, 555), (438, 440, 437), (436, 440, 439), (557, 439, 553), (434, 438, 437), (433, 437, 436), (552, 436, 557), (432, 434, 431), (431, 433, 430), (554, 433, 552), (428, 432, 431), (428, 430, 427), (427, 554, 556), (426, 428, 425), (424, 428, 427), (548, 427, 556), (422, 426, 425), (421, 425, 424), (421, 548, 547), (419, 423, 422), (418, 422, 421), (543, 421, 547), (416, 420, 419), (415, 419, 418), (542, 418, 543), (414, 416, 413), (413, 415, 412), (412, 542, 539), (410, 414, 413), (409, 413, 412), (538, 412, 539), (408, 410, 407), (406, 410, 409), (406, 538, 535), (404, 408, 407), (403, 407, 406), (406, 533, 403), (403, 533, 534), (402, 404, 401), (400, 404, 403), (524, 403, 534), (398, 402, 401), (398, 400, 397), (397, 524, 525), (395, 399, 398), (395, 397, 394), (526, 397, 525), (392, 396, 395), (392, 394, 391), (527, 394, 526), (389, 393, 392), (390, 392, 391), (528, 391, 527), (486, 635, 658), (635, 484, 632), (508, 603, 607), (508, 581, 603), (596, 592, 520), (520, 584, 507), (592, 591, 520), (591, 589, 520), (508, 578, 581), (508, 577, 578), (589, 585, 520), (585, 584, 520), (508, 575, 577), (508, 574, 575), (507, 571, 508), (508, 571, 574), (590, 507, 584), (566, 507, 590), (507, 572, 571), (507, 570, 572), (561, 507, 566), (565, 507, 561), (507, 568, 570), (569, 507, 565), (500, 534, 533), (500, 524, 534), (545, 546, 519), (519, 541, 501), (546, 541, 519), (500, 525, 524), (500, 526, 525), (540, 501, 541), (500, 527, 526), (500, 528, 527), (537, 501, 540), (536, 501, 537), (501, 528, 500), (501, 529, 528), (532, 501, 536), (531, 501, 532), (501, 530, 529), (658, 655, 486), (486, 674, 487), (655, 641, 486), (487, 713, 485), (485, 713, 721), (641, 643, 486), (645, 641, 656), (656, 641, 655), (487, 716, 713), (716, 702, 711), (716, 697, 702), (643, 638, 486), (639, 638, 649), (649, 638, 643), (686, 688, 487), (487, 697, 716), (695, 693, 706), (487, 695, 697), (672, 667, 661), (661, 667, 660), (660, 486, 638), (487, 674, 686), (487, 688, 695), (695, 688, 693), (686, 675, 679), (686, 674, 675), (660, 667, 486), (717, 712, 490), (490, 712, 491), (491, 673, 488), (488, 653, 657), (653, 640, 654), (654, 640, 644), (488, 640, 653), (698, 714, 715), (714, 491, 712), (642, 636, 624), (624, 636, 637), (488, 642, 640), (488, 636, 642), (659, 636, 488), (696, 714, 698), (714, 696, 491), (488, 666, 659), (673, 666, 488), (659, 666, 662), (662, 666, 671), (696, 694, 491), (694, 687, 491), (673, 684, 680), (680, 684, 685), (689, 694, 707), (687, 684, 491), (673, 491, 684), (490, 718, 720), (607, 604, 508), (508, 604, 521), (520, 595, 596), (520, 593, 595), (601, 521, 604), (521, 611, 520), (520, 594, 593), (520, 611, 594), (602, 521, 601), (600, 521, 602), (521, 610, 611), (599, 521, 600), (597, 521, 599), (521, 598, 610), (533, 535, 500), (500, 539, 518), (535, 538, 500), (519, 544, 545), (519, 551, 544), (538, 539, 500), (519, 550, 551), (519, 549, 550), (542, 518, 539), (519, 555, 549), (519, 553, 555), (543, 518, 542), (547, 518, 543), (518, 557, 519), (519, 557, 553), (548, 518, 547), (556, 518, 548), (518, 552, 557), (554, 518, 556), (580, 471, 583), (620, 441, 621), (362, 591, 361), (356, 610, 387), (597, 384, 385), (371, 568, 370), (364, 585, 363), (384, 600, 383), (564, 393, 563), (588, 420, 417), (586, 417, 414), (606, 456, 612), (617, 444, 620), (379, 581, 378), (596, 360, 592), (360, 596, 359), (609, 423, 420), (564, 399, 396), (612, 453, 613), (386, 597, 385), (562, 402, 399), (366, 590, 365), (563, 388, 567), (576, 477, 579), (594, 356, 357), (573, 480, 576), (374, 571, 373), (373, 572, 372), (372, 570, 371), (619, 429, 618), (579, 474, 580), (605, 462, 608), (377, 577, 376), (622, 432, 619), (608, 459, 606), (615, 447, 617), (582, 465, 605), (583, 468, 582), (560, 405, 402), (376, 575, 375), (567, 483, 573), (369, 565, 368), (382, 601, 381), (358, 594, 357), (621, 438, 623), (559, 408, 405), (378, 578, 377), (363, 589, 362), (361, 592, 360), (367, 566, 366), (368, 561, 367), (381, 604, 380), (370, 569, 369), (365, 584, 364), (383, 602, 382), (610, 386, 387), (622, 438, 435), (614, 426, 423), (616, 429, 426), (359, 593, 358), (375, 574, 374), (607, 380, 604), (380, 607, 379), (558, 411, 408), (613, 450, 615), (587, 414, 411), (679, 684, 686), (685, 676, 678), (679, 685, 684), (676, 679, 677), (687, 686, 684), (662, 660, 659), (660, 662, 661), (661, 663, 664), (663, 662, 665), (708, 700, 699), (703, 691, 690), (676, 682, 681), (668, 664, 663), (628, 626, 625), (646, 651, 650), (631, 484, 489), (698, 697, 696), (697, 698, 702), (702, 699, 700), (699, 698, 701), (711, 714, 716), (715, 708, 710), (711, 715, 714), (708, 711, 709), (632, 631, 635), (635, 631, 634), (689, 688, 687), (688, 689, 693), (693, 690, 691), (690, 689, 692), (645, 640, 641), (644, 646, 648), (645, 644, 640), (646, 645, 647), (712, 716, 714), (651, 645, 656), (626, 639, 649), (664, 672, 661), (682, 679, 675), (691, 706, 693), (700, 711, 702), (680, 674, 673), (674, 680, 675), (675, 681, 682), (681, 680, 683), (624, 643, 642), (643, 624, 649), (649, 625, 626), (625, 624, 627), (696, 695, 694), (642, 641, 640), (710, 699, 701), (705, 690, 692), (678, 681, 683), (670, 663, 665), (630, 625, 627), (648, 650, 652), (706, 694, 695), (707, 703, 705), (706, 707, 694), (703, 706, 704), (639, 636, 638), (637, 628, 630), (639, 637, 636), (628, 639, 629), (654, 655, 653), (655, 654, 656), (656, 650, 651), (650, 654, 652), (717, 713, 712), (713, 717, 721), (721, 718, 719), (718, 717, 720), (672, 666, 667), (671, 668, 670), (672, 671, 666), (668, 672, 669), (673, 667, 666), (659, 638, 636), (715, 701, 698), (707, 692, 689), (685, 683, 680), (671, 665, 662), (637, 627, 624), (644, 652, 654), (489, 634, 633), (634, 488, 657), (658, 653, 655), (657, 635, 634), (658, 657, 653)])
me_plane_006.use_remesh_preserve_volume = False
me_plane_006.use_remesh_preserve_attributes = False
me_plane_006.use_mirror_vertex_groups = False
me_plane_006.update()
me_cube_007 = bpy.data.meshes.new('Cube.007')
me_cube_007.from_pydata([(-126.7, -13.5, 10.0), (-126.7, 13.5, 10.0), (-102.7, -13.5, -10.0), (-102.7, -13.5, 10.0), (-102.7, 13.5, 10.0), (-12.0, -13.5, -10.0), (-12.0, -13.5, 10.0), (-12.0, 13.5, -10.0), (-12.0, 13.5, 10.0), (12.0, -13.5, -10.0), (12.0, -13.5, 10.0), (12.0, 13.5, -10.0), (12.0, 13.5, 10.0), (-69.33, -13.5, -10.0), (-69.33, -13.5, 10.0), (-69.33, 13.5, -10.0), (-69.33, 13.5, 10.0), (-45.33, -13.5, -10.0), (-45.33, -13.5, 10.0), (-45.33, 13.5, -10.0), (-45.33, 13.5, 10.0), (45.33, -13.5, -10.0), (45.33, -13.5, 10.0), (45.33, 13.5, -10.0), (45.33, 13.5, 10.0), (69.33, -13.5, -10.0), (69.33, -13.5, 10.0), (69.33, 13.5, -10.0), (69.33, 13.5, 10.0), (102.7, -13.5, -10.0), (102.7, -13.5, 10.0), (102.7, 13.5, -10.0), (102.7, 13.5, 10.0), (126.7, -13.5, -10.0), (126.7, -13.5, 10.0), (126.7, 13.5, -10.0), (126.7, 13.5, 10.0), (-241.3, -13.5, -10.0), (-241.3, -13.5, 10.0), (-241.3, 13.5, -10.0), (-241.3, 13.5, 10.0), (-217.3, -13.5, -10.0), (-217.3, -13.5, 10.0), (-217.3, 13.5, -10.0), (-217.3, 13.5, 10.0), (-184.0, -13.5, -10.0), (-184.0, -13.5, 10.0), (-184.0, 13.5, -10.0), (-184.0, 13.5, 10.0), (-160.0, -13.5, -10.0), (-160.0, -13.5, 10.0), (-160.0, 13.5, -10.0), (-160.0, 13.5, 10.0), (-126.7, -13.5, -10.0), (-126.7, 13.5, -10.0), (-102.7, 13.5, -10.0)], [], [(53, 0, 1, 54), (54, 1, 4, 55), (55, 4, 3, 2), (2, 3, 0, 53), (54, 55, 2, 53), (4, 1, 0, 3), (5, 6, 8, 7), (7, 8, 12, 11), (11, 12, 10, 9), (9, 10, 6, 5), (7, 11, 9, 5), (12, 8, 6, 10), (13, 14, 16, 15), (15, 16, 20, 19), (19, 20, 18, 17), (17, 18, 14, 13), (15, 19, 17, 13), (20, 16, 14, 18), (21, 22, 24, 23), (23, 24, 28, 27), (27, 28, 26, 25), (25, 26, 22, 21), (23, 27, 25, 21), (28, 24, 22, 26), (29, 30, 32, 31), (31, 32, 36, 35), (35, 36, 34, 33), (33, 34, 30, 29), (31, 35, 33, 29), (36, 32, 30, 34), (37, 38, 40, 39), (39, 40, 44, 43), (43, 44, 42, 41), (41, 42, 38, 37), (39, 43, 41, 37), (44, 40, 38, 42), (45, 46, 48, 47), (47, 48, 52, 51), (51, 52, 50, 49), (49, 50, 46, 45), (47, 51, 49, 45), (52, 48, 46, 50)])
me_cube_007.use_remesh_preserve_volume = False
me_cube_007.use_remesh_preserve_attributes = False
me_cube_007.use_mirror_vertex_groups = False
me_cube_007.update()
me_cylinder = bpy.data.meshes.new('Cylinder')
me_cylinder.from_pydata([(0.0, 10.0, -10.0), (0.0, 10.0, 10.0), (1.951, 9.808, -10.0), (1.951, 9.808, 10.0), (3.827, 9.239, -10.0), (3.827, 9.239, 10.0), (5.556, 8.315, -10.0), (5.556, 8.315, 10.0), (7.071, 7.071, -10.0), (7.071, 7.071, 10.0), (8.315, 5.556, -10.0), (8.315, 5.556, 10.0), (9.239, 3.827, -10.0), (9.239, 3.827, 10.0), (9.808, 1.951, -10.0), (9.808, 1.951, 10.0), (10.0, 7.55e-07, -10.0), (10.0, 7.55e-07, 10.0), (9.808, -1.951, -10.0), (9.808, -1.951, 10.0), (9.239, -3.827, -10.0), (9.239, -3.827, 10.0), (8.315, -5.556, -10.0), (8.315, -5.556, 10.0), (7.071, -7.071, -10.0), (7.071, -7.071, 10.0), (5.556, -8.315, -10.0), (5.556, -8.315, 10.0), (3.827, -9.239, -10.0), (3.827, -9.239, 10.0), (1.951, -9.808, -10.0), (1.951, -9.808, 10.0), (-3.258e-06, -10.0, -10.0), (-3.258e-06, -10.0, 10.0), (-1.951, -9.808, -10.0), (-1.951, -9.808, 10.0), (-3.827, -9.239, -10.0), (-3.827, -9.239, 10.0), (-5.556, -8.315, -10.0), (-5.556, -8.315, 10.0), (-7.071, -7.071, -10.0), (-7.071, -7.071, 10.0), (-8.315, -5.556, -10.0), (-8.315, -5.556, 10.0), (-9.239, -3.827, -10.0), (-9.239, -3.827, 10.0), (-9.808, -1.951, -10.0), (-9.808, -1.951, 10.0), (-10.0, 9.656e-06, -10.0), (-10.0, 9.656e-06, 10.0), (-9.808, 1.951, -10.0), (-9.808, 1.951, 10.0), (-9.239, 3.827, -10.0), (-9.239, 3.827, 10.0), (-8.315, 5.556, -10.0), (-8.315, 5.556, 10.0), (-7.071, 7.071, -10.0), (-7.071, 7.071, 10.0), (-5.556, 8.315, -10.0), (-5.556, 8.315, 10.0), (-3.827, 9.239, -10.0), (-3.827, 9.239, 10.0), (-1.951, 9.808, -10.0), (-1.951, 9.808, 10.0), (-9.239e-07, -40.0, 31.04), (7.804, -39.23, 31.04), (15.31, -36.96, 31.04), (22.22, -33.26, 31.04), (28.28, -28.28, 31.04), (33.26, -22.22, 31.04), (36.96, -15.31, 31.04), (39.23, -7.804, 31.04), (40.0, 6.637e-06, 31.04), (39.23, 7.804, 31.04), (36.96, 15.31, 31.04), (33.26, 22.22, 31.04), (28.28, 28.28, 31.04), (22.22, 33.26, 31.04), (15.31, 36.96, 31.04), (7.804, 39.23, 31.04), (-1.618e-05, 40.0, 31.04), (-7.804, 39.23, 31.04), (-15.31, 36.96, 31.04), (-22.22, 33.26, 31.04), (-28.28, 28.28, 31.04), (-33.26, 22.22, 31.04), (-36.96, 15.31, 31.04), (-39.23, 7.804, 31.04), (-40.0, -3.151e-05, 31.04), (-39.23, -7.804, 31.04), (-36.96, -15.31, 31.04), (-33.26, -22.22, 31.04), (-28.28, -28.28, 31.04), (-22.22, -33.26, 31.04), (-15.31, -36.96, 31.04), (-7.804, -39.23, 31.04)], [], [(0, 1, 3, 2), (2, 3, 5, 4), (4, 5, 7, 6), (6, 7, 9, 8), (8, 9, 11, 10), (10, 11, 13, 12), (12, 13, 15, 14), (14, 15, 17, 16), (16, 17, 19, 18), (18, 19, 21, 20), (20, 21, 23, 22), (22, 23, 25, 24), (24, 25, 27, 26), (26, 27, 29, 28), (28, 29, 31, 30), (30, 31, 33, 32), (32, 33, 35, 34), (34, 35, 37, 36), (36, 37, 39, 38), (38, 39, 41, 40), (40, 41, 43, 42), (42, 43, 45, 44), (44, 45, 47, 46), (46, 47, 49, 48), (48, 49, 51, 50), (50, 51, 53, 52), (52, 53, 55, 54), (54, 55, 57, 56), (56, 57, 59, 58), (58, 59, 61, 60), (3, 79, 78, 5), (60, 61, 63, 62), (62, 63, 1, 0), (0, 2, 4, 6, 8, 10, 12, 14, 16, 18, 20, 22, 24, 26, 28, 30, 32, 34, 36, 38, 40, 42, 44, 46, 48, 50, 52, 54, 56, 58, 60, 62), (64, 65, 66, 67, 68, 69, 70, 71, 72, 73, 74, 75, 76, 77, 78, 79, 80, 81, 82, 83, 84, 85, 86, 87, 88, 89, 90, 91, 92, 93, 94, 95), (5, 78, 77, 7), (7, 77, 76, 9), (9, 76, 75, 11), (11, 75, 74, 13), (13, 74, 73, 15), (15, 73, 72, 17), (17, 72, 71, 19), (19, 71, 70, 21), (21, 70, 69, 23), (23, 69, 68, 25), (25, 68, 67, 27), (27, 67, 66, 29), (29, 66, 65, 31), (31, 65, 64, 33), (33, 64, 95, 35), (35, 95, 94, 37), (37, 94, 93, 39), (39, 93, 92, 41), (41, 92, 91, 43), (43, 91, 90, 45), (45, 90, 89, 47), (47, 89, 88, 49), (49, 88, 87, 51), (51, 87, 86, 53), (53, 86, 85, 55), (55, 85, 84, 57), (57, 84, 83, 59), (59, 83, 82, 61), (61, 82, 81, 63), (63, 81, 80, 1), (1, 80, 79, 3)])
me_cylinder.use_remesh_preserve_volume = False
me_cylinder.use_remesh_preserve_attributes = False
me_cylinder.use_mirror_vertex_groups = False
me_cylinder.update()
me_cylinder_001 = bpy.data.meshes.new('Cylinder.001')
me_cylinder_001.from_pydata([(3.318e-07, 6.3, -10.0), (0.0, 10.0, 10.0), (1.229, 6.179, -10.0), (1.951, 9.808, 10.0), (2.411, 5.82, -10.0), (3.827, 9.239, 10.0), (3.5, 5.238, -10.0), (5.556, 8.315, 10.0), (4.455, 4.455, -10.0), (7.071, 7.071, 10.0), (5.238, 3.5, -10.0), (8.315, 5.556, 10.0), (5.82, 2.411, -10.0), (9.239, 3.827, 10.0), (6.179, 1.229, -10.0), (9.808, 1.951, 10.0), (6.3, 1.479e-06, -10.0), (10.0, 7.55e-07, 10.0), (6.179, -1.229, -10.0), (9.808, -1.951, 10.0), (5.82, -2.411, -10.0), (9.239, -3.827, 10.0), (5.238, -3.5, -10.0), (8.315, -5.556, 10.0), (4.455, -4.455, -10.0), (7.071, -7.071, 10.0), (3.5, -5.238, -10.0), (5.556, -8.315, 10.0), (2.411, -5.82, -10.0), (3.827, -9.239, 10.0), (1.229, -6.179, -10.0), (1.951, -9.808, 10.0), (-1.721e-06, -6.3, -10.0), (-3.258e-06, -10.0, 10.0), (-1.229, -6.179, -10.0), (-1.951, -9.808, 10.0), (-2.411, -5.82, -10.0), (-3.827, -9.239, 10.0), (-3.5, -5.238, -10.0), (-5.556, -8.315, 10.0), (-4.455, -4.455, -10.0), (-7.071, -7.071, 10.0), (-5.238, -3.5, -10.0), (-8.315, -5.556, 10.0), (-5.82, -2.411, -10.0), (-9.239, -3.827, 10.0), (-6.179, -1.229, -10.0), (-9.808, -1.951, 10.0), (-6.3, 7.086e-06, -10.0), (-10.0, 9.656e-06, 10.0), (-6.179, 1.229, -10.0), (-9.808, 1.951, 10.0), (-5.82, 2.411, -10.0), (-9.239, 3.827, 10.0), (-5.238, 3.5, -10.0), (-8.315, 5.556, 10.0), (-4.455, 4.455, -10.0), (-7.071, 7.071, 10.0), (-3.5, 5.238, -10.0), (-5.556, 8.315, 10.0), (-2.411, 5.82, -10.0), (-3.827, 9.239, 10.0), (-1.229, 6.179, -10.0), (-1.951, 9.808, 10.0), (2.462e-07, 7.254, -7.082), (8.765e-08, 9.022, -2.762), (4.127e-11, 10.0, 2.021), (0.0, 10.0, 6.022), (1.951, 9.808, 6.022), (1.951, 9.807, 2.021), (1.76, 8.849, -2.762), (1.415, 7.115, -7.082), (3.827, 9.239, 6.022), (3.827, 9.238, 2.021), (3.453, 8.336, -2.762), (2.776, 6.702, -7.082), (5.556, 8.315, 6.022), (5.555, 8.314, 2.021), (5.013, 7.502, -2.762), (4.03, 6.032, -7.082), (7.071, 7.071, 6.022), (7.071, 7.071, 2.021), (6.38, 6.38, -2.762), (5.13, 5.13, -7.082), (8.315, 5.556, 6.022), (8.314, 5.555, 2.021), (7.502, 5.013, -2.762), (6.032, 4.03, -7.082), (9.239, 3.827, 6.022), (9.238, 3.827, 2.021), (8.336, 3.453, -2.762), (6.702, 2.776, -7.082), (9.808, 1.951, 6.022), (9.807, 1.951, 2.021), (8.849, 1.76, -2.762), (7.115, 1.415, -7.082), (10.0, 7.55e-07, 6.022), (10.0, 7.551e-07, 2.021), (9.022, 9.463e-07, -2.762), (7.254, 1.292e-06, -7.082), (9.808, -1.951, 6.022), (9.807, -1.951, 2.021), (8.849, -1.76, -2.762), (7.115, -1.415, -7.082), (9.239, -3.827, 6.022), (9.238, -3.827, 2.021), (8.336, -3.453, -2.762), (6.702, -2.776, -7.082), (8.315, -5.556, 6.022), (8.314, -5.555, 2.021), (7.502, -5.013, -2.762), (6.032, -4.03, -7.082), (7.071, -7.071, 6.022), (7.071, -7.071, 2.021), (6.38, -6.38, -2.762), (5.13, -5.13, -7.082), (5.556, -8.315, 6.022), (5.555, -8.314, 2.021), (5.013, -7.502, -2.762), (4.03, -6.032, -7.082), (3.827, -9.239, 6.022), (3.827, -9.238, 2.021), (3.453, -8.336, -2.762), (2.776, -6.702, -7.082), (1.951, -9.808, 6.022), (1.951, -9.807, 2.021), (1.76, -8.849, -2.762), (1.415, -7.115, -7.082), (-3.258e-06, -10.0, 6.022), (-3.258e-06, -10.0, 2.021), (-2.852e-06, -9.022, -2.762), (-2.118e-06, -7.254, -7.082), (-1.951, -9.808, 6.022), (-1.951, -9.807, 2.021), (-1.76, -8.849, -2.762), (-1.415, -7.115, -7.082), (-3.827, -9.239, 6.022), (-3.827, -9.238, 2.021), (-3.453, -8.336, -2.762), (-2.776, -6.702, -7.082), (-5.556, -8.315, 6.022), (-5.555, -8.314, 2.021), (-5.013, -7.502, -2.762), (-4.03, -6.032, -7.082), (-7.071, -7.071, 6.022), (-7.071, -7.071, 2.021), (-6.38, -6.38, -2.762), (-5.13, -5.13, -7.082), (-8.315, -5.556, 6.022), (-8.314, -5.555, 2.021), (-7.502, -5.013, -2.762), (-6.032, -4.03, -7.082), (-9.239, -3.827, 6.022), (-9.238, -3.827, 2.021), (-8.336, -3.453, -2.762), (-6.702, -2.776, -7.082), (-9.808, -1.951, 6.022), (-9.807, -1.951, 2.021), (-8.849, -1.76, -2.762), (-7.115, -1.415, -7.082), (-10.0, 9.656e-06, 6.022), (-10.0, 9.656e-06, 2.021), (-9.022, 8.977e-06, -2.762), (-7.254, 7.749e-06, -7.082), (-9.808, 1.951, 6.022), (-9.807, 1.951, 2.021), (-8.849, 1.76, -2.762), (-7.115, 1.415, -7.082), (-9.239, 3.827, 6.022), (-9.238, 3.827, 2.021), (-8.336, 3.453, -2.762), (-6.702, 2.776, -7.082), (-8.315, 5.556, 6.022), (-8.314, 5.555, 2.021), (-7.502, 5.013, -2.762), (-6.032, 4.03, -7.082), (-7.071, 7.071, 6.022), (-7.071, 7.071, 2.021), (-6.38, 6.38, -2.762), (-5.13, 5.13, -7.082), (-5.556, 8.315, 6.022), (-5.555, 8.314, 2.021), (-5.013, 7.502, -2.762), (-4.03, 6.032, -7.082), (-3.827, 9.239, 6.022), (-3.827, 9.238, 2.021), (-3.453, 8.336, -2.762), (-2.776, 6.702, -7.082), (-1.951, 9.808, 6.022), (-1.951, 9.807, 2.021), (-1.76, 8.849, -2.762), (-1.415, 7.115, -7.082)], [], [(67, 1, 3, 68), (68, 3, 5, 72), (72, 5, 7, 76), (76, 7, 9, 80), (80, 9, 11, 84), (84, 11, 13, 88), (88, 13, 15, 92), (92, 15, 17, 96), (96, 17, 19, 100), (100, 19, 21, 104), (104, 21, 23, 108), (108, 23, 25, 112), (112, 25, 27, 116), (116, 27, 29, 120), (120, 29, 31, 124), (124, 31, 33, 128), (128, 33, 35, 132), (132, 35, 37, 136), (136, 37, 39, 140), (140, 39, 41, 144), (144, 41, 43, 148), (148, 43, 45, 152), (152, 45, 47, 156), (156, 47, 49, 160), (160, 49, 51, 164), (164, 51, 53, 168), (168, 53, 55, 172), (172, 55, 57, 176), (176, 57, 59, 180), (180, 59, 61, 184), (3, 1, 63, 61, 59, 57, 55, 53, 51, 49, 47, 45, 43, 41, 39, 37, 35, 33, 31, 29, 27, 25, 23, 21, 19, 17, 15, 13, 11, 9, 7, 5), (184, 61, 63, 188), (188, 63, 1, 67), (0, 2, 4, 6, 8, 10, 12, 14, 16, 18, 20, 22, 24, 26, 28, 30, 32, 34, 36, 38, 40, 42, 44, 46, 48, 50, 52, 54, 56, 58, 60, 62), (62, 191, 64, 0), (191, 190, 65, 64), (190, 189, 66, 65), (189, 188, 67, 66), (60, 187, 191, 62), (187, 186, 190, 191), (186, 185, 189, 190), (185, 184, 188, 189), (58, 183, 187, 60), (183, 182, 186, 187), (182, 181, 185, 186), (181, 180, 184, 185), (56, 179, 183, 58), (179, 178, 182, 183), (178, 177, 181, 182), (177, 176, 180, 181), (54, 175, 179, 56), (175, 174, 178, 179), (174, 173, 177, 178), (173, 172, 176, 177), (52, 171, 175, 54), (171, 170, 174, 175), (170, 169, 173, 174), (169, 168, 172, 173), (50, 167, 171, 52), (167, 166, 170, 171), (166, 165, 169, 170), (165, 164, 168, 169), (48, 163, 167, 50), (163, 162, 166, 167), (162, 161, 165, 166), (161, 160, 164, 165), (46, 159, 163, 48), (159, 158, 162, 163), (158, 157, 161, 162), (157, 156, 160, 161), (44, 155, 159, 46), (155, 154, 158, 159), (154, 153, 157, 158), (153, 152, 156, 157), (42, 151, 155, 44), (151, 150, 154, 155), (150, 149, 153, 154), (149, 148, 152, 153), (40, 147, 151, 42), (147, 146, 150, 151), (146, 145, 149, 150), (145, 144, 148, 149), (38, 143, 147, 40), (143, 142, 146, 147), (142, 141, 145, 146), (141, 140, 144, 145), (36, 139, 143, 38), (139, 138, 142, 143), (138, 137, 141, 142), (137, 136, 140, 141), (34, 135, 139, 36), (135, 134, 138, 139), (134, 133, 137, 138), (133, 132, 136, 137), (32, 131, 135, 34), (131, 130, 134, 135), (130, 129, 133, 134), (129, 128, 132, 133), (30, 127, 131, 32), (127, 126, 130, 131), (126, 125, 129, 130), (125, 124, 128, 129), (28, 123, 127, 30), (123, 122, 126, 127), (122, 121, 125, 126), (121, 120, 124, 125), (26, 119, 123, 28), (119, 118, 122, 123), (118, 117, 121, 122), (117, 116, 120, 121), (24, 115, 119, 26), (115, 114, 118, 119), (114, 113, 117, 118), (113, 112, 116, 117), (22, 111, 115, 24), (111, 110, 114, 115), (110, 109, 113, 114), (109, 108, 112, 113), (20, 107, 111, 22), (107, 106, 110, 111), (106, 105, 109, 110), (105, 104, 108, 109), (18, 103, 107, 20), (103, 102, 106, 107), (102, 101, 105, 106), (101, 100, 104, 105), (16, 99, 103, 18), (99, 98, 102, 103), (98, 97, 101, 102), (97, 96, 100, 101), (14, 95, 99, 16), (95, 94, 98, 99), (94, 93, 97, 98), (93, 92, 96, 97), (12, 91, 95, 14), (91, 90, 94, 95), (90, 89, 93, 94), (89, 88, 92, 93), (10, 87, 91, 12), (87, 86, 90, 91), (86, 85, 89, 90), (85, 84, 88, 89), (8, 83, 87, 10), (83, 82, 86, 87), (82, 81, 85, 86), (81, 80, 84, 85), (6, 79, 83, 8), (79, 78, 82, 83), (78, 77, 81, 82), (77, 76, 80, 81), (4, 75, 79, 6), (75, 74, 78, 79), (74, 73, 77, 78), (73, 72, 76, 77), (2, 71, 75, 4), (71, 70, 74, 75), (70, 69, 73, 74), (69, 68, 72, 73), (0, 64, 71, 2), (64, 65, 70, 71), (65, 66, 69, 70), (66, 67, 68, 69)])
me_cylinder_001.use_remesh_preserve_volume = False
me_cylinder_001.use_remesh_preserve_attributes = False
me_cylinder_001.use_mirror_vertex_groups = False
me_cylinder_001.update()
me_plane_000 = bpy.data.meshes.new('Plane.000')
me_plane_000.from_pydata([(-29.5, -27.0, 0.0), (0.0, -27.0, 0.0), (-29.5, 0.0, 0.0), (0.0, 0.0, 0.0), (-29.5, 0.0, 2.0), (-29.5, -27.0, 2.0), (0.0, -27.0, 2.0), (0.0, 0.0, 2.0), (-30.9, 0.0, 0.0), (-30.9, -27.0, 0.0), (-30.9, 0.0, 3.4), (-32.9, 0.0, 0.0), (-32.9, -27.0, 0.0), (-32.9, 0.0, 3.4), (0.0, 1.4, 0.0), (-29.5, 1.4, 0.0), (0.0, 1.4, 3.4), (-29.5, 1.4, 3.4), (-30.9, 1.4, 0.0), (-32.9, 1.4, 2.0), (-32.9, 1.4, 0.0), (0.0, 3.4, 0.0), (-29.5, 3.4, 0.0), (0.0, 3.4, 2.0), (-29.5, 3.4, 2.0), (-30.9, 3.4, 2.0), (-30.9, 3.4, 0.0), (-32.9, 3.4, 2.0), (-32.9, 3.4, 0.0), (-30.9, 0.0, 17.0), (-30.9, -27.0, 3.4), (-32.9, 0.0, 17.0), (-32.9, 1.4, 17.0), (-32.9, -27.0, 3.4), (0.0, 1.4, 17.0), (-29.5, 1.4, 17.0), (0.0, 3.4, 17.0), (-29.5, 3.4, 17.0), (-30.9, 3.4, 17.0), (-32.9, 3.4, 17.0)], [], [(2, 1, 0), (6, 4, 5), (1, 5, 0), (4, 30, 5), (8, 15, 2), (9, 11, 8), (0, 8, 2), (5, 9, 0), (12, 13, 11), (11, 19, 20), (24, 36, 23), (30, 12, 9), (15, 21, 14), (18, 22, 15), (13, 33, 31), (7, 17, 4), (10, 4, 17), (11, 18, 8), (2, 14, 3), (22, 23, 21), (22, 25, 24), (26, 27, 25), (19, 28, 20), (30, 10, 29), (20, 26, 18), (29, 33, 30), (29, 32, 31), (32, 38, 39), (35, 37, 38), (34, 37, 35), (17, 29, 10), (25, 37, 24), (13, 32, 19), (16, 35, 17), (27, 38, 25), (19, 39, 27), (16, 7, 14), (2, 3, 1), (6, 7, 4), (1, 6, 5), (4, 10, 30), (8, 18, 15), (9, 12, 11), (0, 9, 8), (5, 30, 9), (12, 33, 13), (11, 13, 19), (24, 37, 36), (30, 33, 12), (15, 22, 21), (18, 26, 22), (7, 16, 17), (11, 20, 18), (2, 15, 14), (22, 24, 23), (22, 26, 25), (26, 28, 27), (19, 27, 28), (20, 28, 26), (29, 31, 33), (29, 35, 32), (32, 35, 38), (34, 36, 37), (17, 35, 29), (25, 38, 37), (13, 31, 32), (16, 34, 35), (27, 39, 38), (19, 32, 39), (6, 1, 3), (14, 21, 23), (6, 3, 7), (3, 14, 7), (14, 23, 16), (23, 36, 16), (36, 34, 16)])
me_plane_000.use_remesh_preserve_volume = False
me_plane_000.use_remesh_preserve_attributes = False
me_plane_000.use_mirror_vertex_groups = False
me_plane_000.update()

# ---- objects
ob_3d = bpy.data.objects.new('3D', me_plane_006)
ob_bool_comb = bpy.data.objects.new('bool.comb', me_cube_007)
ob_bool_hole = bpy.data.objects.new('bool.hole', me_cylinder)
ob_bool_ring = bpy.data.objects.new('bool.ring', me_cylinder_001)
ob_comb_with_mods = bpy.data.objects.new('comb_with_mods', me_plane_000)

# ---- transforms, parenting, visibility, modifiers, constraints
ob_3d.location = (0.0, 0.0, 0.0)
ob_3d.lineart.crease_threshold = 0.0
ob_bool_comb.location = (-10.75, -14.99, 2.384e-07)
ob_bool_comb.scale = (0.075, 1.0, 0.25)
ob_bool_comb.lineart.crease_threshold = 0.0
ob_bool_hole.location = (-12.5, 4.448, 10.0)
ob_bool_hole.rotation_euler = (1.571, 0.0, 0.0)
ob_bool_hole.scale = (0.175, 0.175, 0.25)
ob_bool_hole.display_type = 'WIRE'
ob_bool_hole.lineart.crease_threshold = 0.0
ob_bool_ring.location = (-12.5, 1.0, 10.0)
ob_bool_ring.rotation_euler = (-1.571, 0.0, 0.0)
ob_bool_ring.scale = (0.5, 0.5, 0.1)
ob_bool_ring.lineart.crease_threshold = 0.0
ob_comb_with_mods.location = (0.0, 0.0, 0.0)
ob_comb_with_mods.lineart.crease_threshold = 0.0
_m = ob_comb_with_mods.modifiers.new('bool.ring', 'BOOLEAN')
_m.object = ob_bool_ring
_m.operation = 'UNION'
_m.solver = 'FAST'
_m = ob_comb_with_mods.modifiers.new('bool.hole', 'BOOLEAN')
_m.object = ob_bool_hole
_m.solver = 'FAST'
_m = ob_comb_with_mods.modifiers.new('bool.comb', 'BOOLEAN')
_m.object = ob_bool_comb
_m.solver = 'FAST'
_m = ob_comb_with_mods.modifiers.new('Mirror', 'MIRROR')

# ---- collection membership
col_collection_1.objects.link(ob_3d)
col_collection_11.objects.link(ob_bool_comb)
col_collection_12.objects.link(ob_bool_hole)
col_collection_13.objects.link(ob_bool_ring)
col_collection_14.objects.link(ob_comb_with_mods)

# ---- scene / render settings (as saved in the file)
scene.frame_start = 1; scene.frame_end = 250; scene.frame_set(281)
scene.render.engine = 'BLENDER_EEVEE_NEXT'
scene.render.resolution_percentage = 50
scene.render.dither_intensity = 0.0
scene.cycles.use_denoising = False
scene.cycles.samples = 128
scene.cycles.sampling_pattern = 'TABULATED_SOBOL'
scene.cycles.use_adaptive_sampling = False
scene.cycles.use_light_tree = False
scene.cycles.blur_glossy = 0.0
scene.cycles.sample_clamp_indirect = 0.0
scene.view_settings.view_transform = 'Standard'
bpy.context.view_layer.update()

# ---- added for rendering (the .blend has no active camera and no usable light): camera, sun
cam_auto = bpy.data.cameras.new('AutoCamera')
cam_auto.lens = 50.0
cam_auto.sensor_width = 36.0
cam_auto.clip_end = 6151.22
ob_auto_camera = bpy.data.objects.new('AutoCamera', cam_auto)
scene.collection.objects.link(ob_auto_camera)
ob_auto_camera.location = (293.165, -420.598, 290.919)
ob_auto_camera.rotation_euler = (1.09748, -7.21219e-08, 0.694738)
scene.camera = ob_auto_camera
light_auto_sun = bpy.data.lights.new('AutoSun', 'SUN')
light_auto_sun.energy = 3.0
light_auto_sun.angle = 0.0523599
ob_auto_sun = bpy.data.objects.new('AutoSun', light_auto_sun)
scene.collection.objects.link(ob_auto_sun)
ob_auto_sun.rotation_euler = (0.872665, 0.174533, 0.523599)
bpy.context.view_layer.update()
